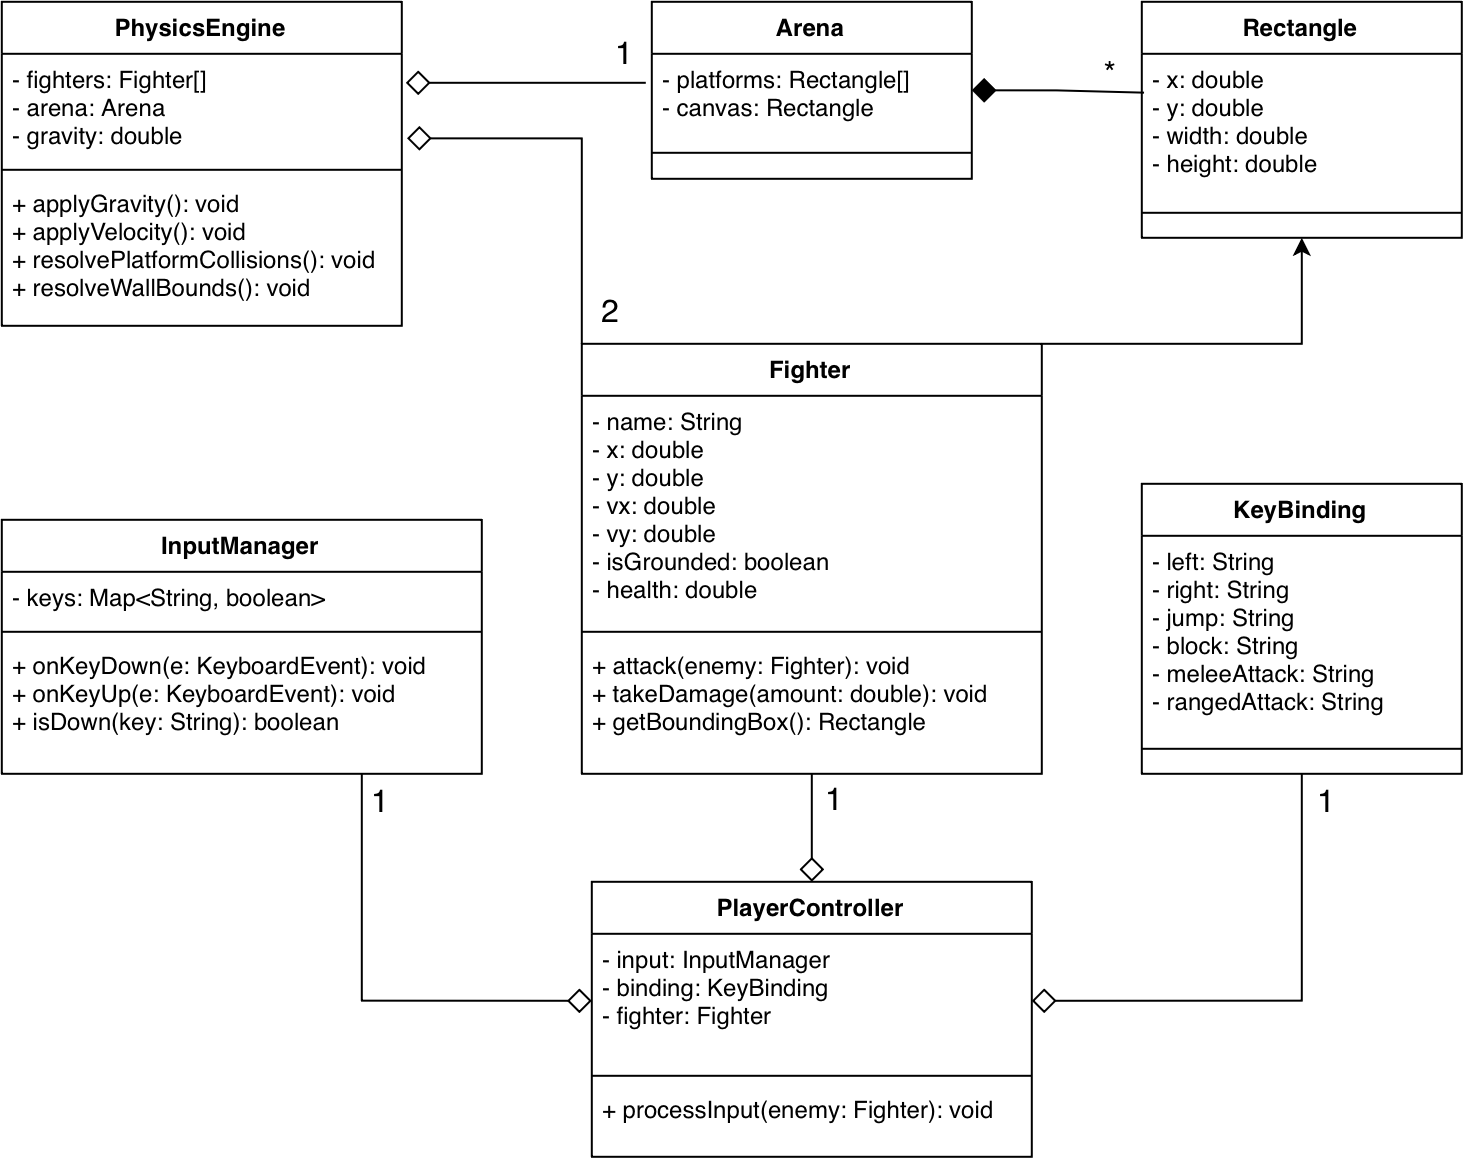

The diagram above was exported from draw.io. Its source (the exported page's mxGraphModel, read from the mxfile embedded in the PNG):
<mxGraphModel dx="1106" dy="616" grid="1" gridSize="10" guides="1" tooltips="1" connect="1" arrows="1" fold="1" page="1" pageScale="1" pageWidth="827" pageHeight="1169" math="0" shadow="0">
  <root>
    <mxCell id="0" />
    <mxCell id="1" parent="0" />
    <mxCell id="2" edge="1" parent="1" source="4" style="edgeStyle=orthogonalEdgeStyle;rounded=0;orthogonalLoop=1;jettySize=auto;html=1;exitX=1;exitY=0;exitDx=0;exitDy=0;entryX=0.5;entryY=1;entryDx=0;entryDy=0;" target="12">
      <mxGeometry relative="1" as="geometry">
        <Array as="points">
          <mxPoint x="670" y="191" />
        </Array>
      </mxGeometry>
    </mxCell>
    <mxCell id="3" edge="1" parent="1" source="4" style="edgeStyle=orthogonalEdgeStyle;rounded=0;orthogonalLoop=1;jettySize=auto;html=1;exitX=0.5;exitY=1;exitDx=0;exitDy=0;entryX=0.5;entryY=0;entryDx=0;entryDy=0;endArrow=diamond;endFill=0;endSize=10;" target="15">
      <mxGeometry relative="1" as="geometry" />
    </mxCell>
    <mxCell id="4" parent="1" style="swimlane;fontStyle=1;align=center;verticalAlign=top;childLayout=stackLayout;horizontal=1;startSize=26;horizontalStack=0;resizeParent=1;resizeParentMax=0;resizeLast=0;collapsible=1;marginBottom=0;whiteSpace=wrap;html=1;" value="&lt;div&gt;Fighter&lt;br&gt;&lt;/div&gt;" vertex="1">
      <mxGeometry height="215" width="230" x="310" y="191" as="geometry" />
    </mxCell>
    <mxCell id="5" parent="4" style="text;strokeColor=none;fillColor=none;align=left;verticalAlign=top;spacingLeft=4;spacingRight=4;overflow=hidden;rotatable=0;points=[[0,0.5],[1,0.5]];portConstraint=eastwest;whiteSpace=wrap;html=1;" value="- name: String&lt;div&gt;- x: double&lt;/div&gt;&lt;div&gt;- y: double&lt;/div&gt;&lt;div&gt;- vx: double&lt;/div&gt;&lt;div&gt;- vy: double&lt;/div&gt;&lt;div&gt;- isGrounded: boolean&lt;/div&gt;&lt;div&gt;- health: double&lt;/div&gt;" vertex="1">
      <mxGeometry height="114" width="230" y="26" as="geometry" />
    </mxCell>
    <mxCell id="6" parent="4" style="line;strokeWidth=1;fillColor=none;align=left;verticalAlign=middle;spacingTop=-1;spacingLeft=3;spacingRight=3;rotatable=0;labelPosition=right;points=[];portConstraint=eastwest;strokeColor=inherit;" value="" vertex="1">
      <mxGeometry height="8" width="230" y="140" as="geometry" />
    </mxCell>
    <mxCell id="7" parent="4" style="text;strokeColor=none;fillColor=none;align=left;verticalAlign=top;spacingLeft=4;spacingRight=4;overflow=hidden;rotatable=0;points=[[0,0.5],[1,0.5]];portConstraint=eastwest;whiteSpace=wrap;html=1;" value="+ attack(enemy: Fighter): void&lt;div&gt;+ takeDamage(amount: double): void&lt;/div&gt;&lt;div&gt;+ getBoundingBox(): Rectangle&lt;/div&gt;" vertex="1">
      <mxGeometry height="67" width="230" y="148" as="geometry" />
    </mxCell>
    <mxCell id="8" parent="1" style="swimlane;fontStyle=1;align=center;verticalAlign=top;childLayout=stackLayout;horizontal=1;startSize=26;horizontalStack=0;resizeParent=1;resizeParentMax=0;resizeLast=0;collapsible=1;marginBottom=0;whiteSpace=wrap;html=1;" value="PhysicsEngine" vertex="1">
      <mxGeometry height="162" width="200" x="20" y="20" as="geometry" />
    </mxCell>
    <mxCell id="9" parent="8" style="text;strokeColor=none;fillColor=none;align=left;verticalAlign=top;spacingLeft=4;spacingRight=4;overflow=hidden;rotatable=0;points=[[0,0.5],[1,0.5]];portConstraint=eastwest;whiteSpace=wrap;html=1;" value="&lt;div&gt;- fighters: Fighter[]&lt;/div&gt;&lt;div&gt;- arena: Arena&lt;/div&gt;&lt;div&gt;- gravity: double&lt;/div&gt;" vertex="1">
      <mxGeometry height="54" width="200" y="26" as="geometry" />
    </mxCell>
    <mxCell id="10" parent="8" style="line;strokeWidth=1;fillColor=none;align=left;verticalAlign=middle;spacingTop=-1;spacingLeft=3;spacingRight=3;rotatable=0;labelPosition=right;points=[];portConstraint=eastwest;strokeColor=inherit;" value="" vertex="1">
      <mxGeometry height="8" width="200" y="80" as="geometry" />
    </mxCell>
    <mxCell id="11" parent="8" style="text;strokeColor=none;fillColor=none;align=left;verticalAlign=top;spacingLeft=4;spacingRight=4;overflow=hidden;rotatable=0;points=[[0,0.5],[1,0.5]];portConstraint=eastwest;whiteSpace=wrap;html=1;" value="&lt;div&gt;+ applyGravity(): void&lt;br&gt;&lt;/div&gt;&lt;div&gt;+ applyVelocity(): void&lt;/div&gt;&lt;div&gt;+ resolvePlatformCollisions(): void&lt;/div&gt;&lt;div&gt;+ resolveWallBounds(): void&lt;/div&gt;" vertex="1">
      <mxGeometry height="74" width="200" y="88" as="geometry" />
    </mxCell>
    <mxCell id="12" parent="1" style="swimlane;fontStyle=1;align=center;verticalAlign=top;childLayout=stackLayout;horizontal=1;startSize=26;horizontalStack=0;resizeParent=1;resizeParentMax=0;resizeLast=0;collapsible=1;marginBottom=0;whiteSpace=wrap;html=1;" value="Rectangle" vertex="1">
      <mxGeometry height="118" width="160" x="590" y="20" as="geometry" />
    </mxCell>
    <mxCell id="13" parent="12" style="text;strokeColor=none;fillColor=none;align=left;verticalAlign=top;spacingLeft=4;spacingRight=4;overflow=hidden;rotatable=0;points=[[0,0.5],[1,0.5]];portConstraint=eastwest;whiteSpace=wrap;html=1;" value="&lt;div&gt;- x: double&lt;/div&gt;&lt;div&gt;- y: double&lt;/div&gt;&lt;div&gt;- width: double&lt;/div&gt;&lt;div&gt;- height: double&lt;/div&gt;&lt;div&gt;&lt;br&gt;&lt;/div&gt;" vertex="1">
      <mxGeometry height="67" width="160" y="26" as="geometry" />
    </mxCell>
    <mxCell id="14" parent="12" style="line;strokeWidth=1;fillColor=none;align=left;verticalAlign=middle;spacingTop=-1;spacingLeft=3;spacingRight=3;rotatable=0;labelPosition=right;points=[];portConstraint=eastwest;strokeColor=inherit;" value="" vertex="1">
      <mxGeometry height="25" width="160" y="93" as="geometry" />
    </mxCell>
    <mxCell id="15" parent="1" style="swimlane;fontStyle=1;align=center;verticalAlign=top;childLayout=stackLayout;horizontal=1;startSize=26;horizontalStack=0;resizeParent=1;resizeParentMax=0;resizeLast=0;collapsible=1;marginBottom=0;whiteSpace=wrap;html=1;" value="PlayerController" vertex="1">
      <mxGeometry height="137.5" width="220" x="315" y="460" as="geometry" />
    </mxCell>
    <mxCell id="16" parent="15" style="text;strokeColor=none;fillColor=none;align=left;verticalAlign=top;spacingLeft=4;spacingRight=4;overflow=hidden;rotatable=0;points=[[0,0.5],[1,0.5]];portConstraint=eastwest;whiteSpace=wrap;html=1;" value="- input: InputManager&lt;div&gt;- binding: KeyBinding&lt;/div&gt;&lt;div&gt;- fighter: Fighter&lt;/div&gt;" vertex="1">
      <mxGeometry height="67" width="220" y="26" as="geometry" />
    </mxCell>
    <mxCell id="17" parent="15" style="line;strokeWidth=1;fillColor=none;align=left;verticalAlign=middle;spacingTop=-1;spacingLeft=3;spacingRight=3;rotatable=0;labelPosition=right;points=[];portConstraint=eastwest;strokeColor=inherit;" value="" vertex="1">
      <mxGeometry height="8" width="220" y="93" as="geometry" />
    </mxCell>
    <mxCell id="18" parent="15" style="text;strokeColor=none;fillColor=none;align=left;verticalAlign=top;spacingLeft=4;spacingRight=4;overflow=hidden;rotatable=0;points=[[0,0.5],[1,0.5]];portConstraint=eastwest;whiteSpace=wrap;html=1;" value="+ processInput(enemy: Fighter): void" vertex="1">
      <mxGeometry height="36.5" width="220" y="101" as="geometry" />
    </mxCell>
    <mxCell id="19" edge="1" parent="1" source="20" style="edgeStyle=orthogonalEdgeStyle;rounded=0;orthogonalLoop=1;jettySize=auto;html=1;exitX=0.75;exitY=1;exitDx=0;exitDy=0;entryX=0;entryY=0.5;entryDx=0;entryDy=0;endArrow=diamond;endFill=0;endSize=10;" target="16">
      <mxGeometry relative="1" as="geometry" />
    </mxCell>
    <mxCell id="20" parent="1" style="swimlane;fontStyle=1;align=center;verticalAlign=top;childLayout=stackLayout;horizontal=1;startSize=26;horizontalStack=0;resizeParent=1;resizeParentMax=0;resizeLast=0;collapsible=1;marginBottom=0;whiteSpace=wrap;html=1;" value="InputManager" vertex="1">
      <mxGeometry height="127" width="240" x="20" y="279" as="geometry" />
    </mxCell>
    <mxCell id="21" parent="20" style="text;strokeColor=none;fillColor=none;align=left;verticalAlign=top;spacingLeft=4;spacingRight=4;overflow=hidden;rotatable=0;points=[[0,0.5],[1,0.5]];portConstraint=eastwest;whiteSpace=wrap;html=1;" value="- keys: Map&amp;lt;String, boolean&amp;gt;" vertex="1">
      <mxGeometry height="26" width="240" y="26" as="geometry" />
    </mxCell>
    <mxCell id="22" parent="20" style="line;strokeWidth=1;fillColor=none;align=left;verticalAlign=middle;spacingTop=-1;spacingLeft=3;spacingRight=3;rotatable=0;labelPosition=right;points=[];portConstraint=eastwest;strokeColor=inherit;" value="" vertex="1">
      <mxGeometry height="8" width="240" y="52" as="geometry" />
    </mxCell>
    <mxCell id="23" parent="20" style="text;strokeColor=none;fillColor=none;align=left;verticalAlign=top;spacingLeft=4;spacingRight=4;overflow=hidden;rotatable=0;points=[[0,0.5],[1,0.5]];portConstraint=eastwest;whiteSpace=wrap;html=1;" value="+ onKeyDown(e: KeyboardEvent): void&lt;div&gt;+ onKeyUp(e: KeyboardEvent): void&lt;/div&gt;&lt;div&gt;+ isDown(key: String): boolean&lt;/div&gt;" vertex="1">
      <mxGeometry height="67" width="240" y="60" as="geometry" />
    </mxCell>
    <mxCell id="24" edge="1" parent="1" source="25" style="edgeStyle=orthogonalEdgeStyle;rounded=0;orthogonalLoop=1;jettySize=auto;html=1;exitX=0.5;exitY=1;exitDx=0;exitDy=0;entryX=1;entryY=0.5;entryDx=0;entryDy=0;endArrow=diamond;endFill=0;endSize=10;" target="16">
      <mxGeometry relative="1" as="geometry" />
    </mxCell>
    <mxCell id="25" parent="1" style="swimlane;fontStyle=1;align=center;verticalAlign=top;childLayout=stackLayout;horizontal=1;startSize=26;horizontalStack=0;resizeParent=1;resizeParentMax=0;resizeLast=0;collapsible=1;marginBottom=0;whiteSpace=wrap;html=1;" value="KeyBinding" vertex="1">
      <mxGeometry height="145" width="160" x="590" y="261" as="geometry" />
    </mxCell>
    <mxCell id="26" parent="25" style="text;strokeColor=none;fillColor=none;align=left;verticalAlign=top;spacingLeft=4;spacingRight=4;overflow=hidden;rotatable=0;points=[[0,0.5],[1,0.5]];portConstraint=eastwest;whiteSpace=wrap;html=1;" value="- left: String&lt;div&gt;- right: String&lt;/div&gt;&lt;div&gt;- jump: String&lt;/div&gt;&lt;div&gt;- block: String&lt;/div&gt;&lt;div&gt;- meleeAttack: String&lt;/div&gt;&lt;div&gt;- rangedAttack: String&lt;/div&gt;" vertex="1">
      <mxGeometry height="94" width="160" y="26" as="geometry" />
    </mxCell>
    <mxCell id="27" parent="25" style="line;strokeWidth=1;fillColor=none;align=left;verticalAlign=middle;spacingTop=-1;spacingLeft=3;spacingRight=3;rotatable=0;labelPosition=right;points=[];portConstraint=eastwest;strokeColor=inherit;" value="" vertex="1">
      <mxGeometry height="25" width="160" y="120" as="geometry" />
    </mxCell>
    <mxCell id="28" edge="1" parent="1" style="edgeStyle=orthogonalEdgeStyle;rounded=0;orthogonalLoop=1;jettySize=auto;html=1;entryX=1;entryY=0.25;entryDx=0;entryDy=0;endArrow=diamond;endFill=0;startSize=10;endSize=10;">
      <mxGeometry relative="1" as="geometry">
        <mxPoint x="342" y="60.5" as="sourcePoint" />
        <mxPoint x="222" y="60.500000000000114" as="targetPoint" />
      </mxGeometry>
    </mxCell>
    <mxCell id="29" parent="1" style="swimlane;fontStyle=1;align=center;verticalAlign=top;childLayout=stackLayout;horizontal=1;startSize=26;horizontalStack=0;resizeParent=1;resizeParentMax=0;resizeLast=0;collapsible=1;marginBottom=0;whiteSpace=wrap;html=1;" value="Arena" vertex="1">
      <mxGeometry height="88.5" width="160" x="345" y="20" as="geometry" />
    </mxCell>
    <mxCell id="30" parent="29" style="text;strokeColor=none;fillColor=none;align=left;verticalAlign=top;spacingLeft=4;spacingRight=4;overflow=hidden;rotatable=0;points=[[0,0.5],[1,0.5]];portConstraint=eastwest;whiteSpace=wrap;html=1;" value="- platforms: Rectangle[]&lt;div&gt;- canvas: Rectangle&lt;/div&gt;" vertex="1">
      <mxGeometry height="36.5" width="160" y="26" as="geometry" />
    </mxCell>
    <mxCell id="31" parent="29" style="line;strokeWidth=1;fillColor=none;align=left;verticalAlign=middle;spacingTop=-1;spacingLeft=3;spacingRight=3;rotatable=0;labelPosition=right;points=[];portConstraint=eastwest;strokeColor=inherit;" value="" vertex="1">
      <mxGeometry height="26" width="160" y="62.5" as="geometry" />
    </mxCell>
    <mxCell id="32" edge="1" parent="1" source="29" style="edgeStyle=orthogonalEdgeStyle;rounded=0;orthogonalLoop=1;jettySize=auto;html=1;exitX=1;exitY=0.5;exitDx=0;exitDy=0;entryX=0.007;entryY=0.29;entryDx=0;entryDy=0;entryPerimeter=0;endArrow=none;endFill=0;startArrow=diamond;startFill=1;startSize=10;" target="13">
      <mxGeometry relative="1" as="geometry" />
    </mxCell>
    <mxCell id="33" edge="1" parent="1" source="4" style="edgeStyle=orthogonalEdgeStyle;rounded=0;orthogonalLoop=1;jettySize=auto;html=1;exitX=0;exitY=0;exitDx=0;exitDy=0;entryX=1.013;entryY=0.783;entryDx=0;entryDy=0;entryPerimeter=0;endArrow=diamond;endFill=0;endSize=10;" target="9">
      <mxGeometry relative="1" as="geometry" />
    </mxCell>
    <mxCell id="34" parent="1" style="text;html=1;whiteSpace=wrap;strokeColor=none;fillColor=none;align=center;verticalAlign=middle;rounded=0;fontSize=16;" value="1" vertex="1">
      <mxGeometry height="30" width="60" x="180" y="406" as="geometry" />
    </mxCell>
    <mxCell id="35" parent="1" style="text;html=1;whiteSpace=wrap;strokeColor=none;fillColor=none;align=center;verticalAlign=middle;rounded=0;fontSize=16;" value="1" vertex="1">
      <mxGeometry height="30" width="60" x="653" y="406" as="geometry" />
    </mxCell>
    <mxCell id="36" parent="1" style="text;html=1;whiteSpace=wrap;strokeColor=none;fillColor=none;align=center;verticalAlign=middle;rounded=0;fontSize=16;" value="1" vertex="1">
      <mxGeometry height="30" width="60" x="407" y="405" as="geometry" />
    </mxCell>
    <mxCell id="37" parent="1" style="text;html=1;whiteSpace=wrap;strokeColor=none;fillColor=none;align=center;verticalAlign=middle;rounded=0;fontSize=16;" value="*" vertex="1">
      <mxGeometry height="30" width="60" x="545" y="42" as="geometry" />
    </mxCell>
    <mxCell id="38" parent="1" style="text;html=1;whiteSpace=wrap;strokeColor=none;fillColor=none;align=center;verticalAlign=middle;rounded=0;fontSize=16;" value="2" vertex="1">
      <mxGeometry height="30" width="60" x="295" y="161" as="geometry" />
    </mxCell>
    <mxCell id="39" parent="1" style="text;html=1;whiteSpace=wrap;strokeColor=none;fillColor=none;align=center;verticalAlign=middle;rounded=0;fontSize=16;" value="1" vertex="1">
      <mxGeometry height="30" width="60" x="302" y="32" as="geometry" />
    </mxCell>
  </root>
</mxGraphModel>